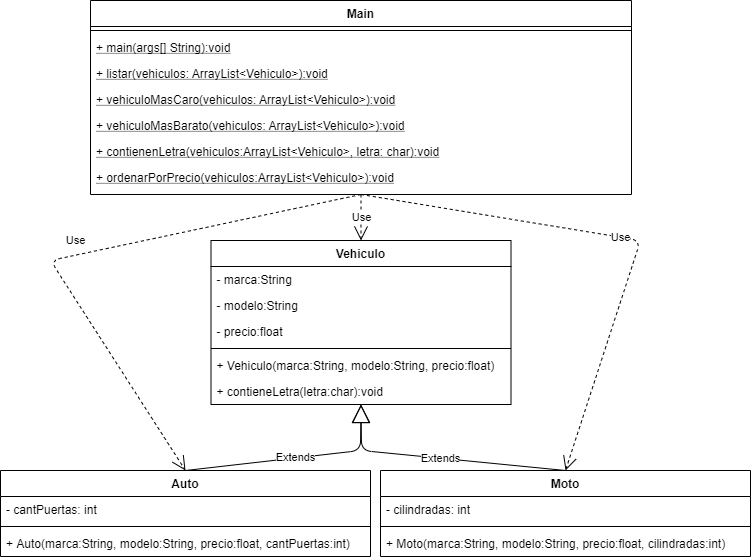

The diagram above was exported from draw.io. Its source (the exported page's mxGraphModel, read from the mxfile embedded in the PNG):
<mxGraphModel dx="723" dy="378" grid="1" gridSize="10" guides="1" tooltips="1" connect="1" arrows="1" fold="1" page="1" pageScale="1" pageWidth="827" pageHeight="1169" math="0" shadow="0">
  <root>
    <mxCell id="WIyWlLk6GJQsqaUBKTNV-0" />
    <mxCell id="WIyWlLk6GJQsqaUBKTNV-1" parent="WIyWlLk6GJQsqaUBKTNV-0" />
    <mxCell id="hriePAmb7n16IjqfVN9v-15" value="Extends" style="endArrow=block;endSize=16;endFill=0;html=1;exitX=0.5;exitY=0;exitDx=0;exitDy=0;entryX=0.5;entryY=1;entryDx=0;entryDy=0;" edge="1" parent="WIyWlLk6GJQsqaUBKTNV-1" source="hriePAmb7n16IjqfVN9v-10" target="hriePAmb7n16IjqfVN9v-0">
      <mxGeometry width="160" relative="1" as="geometry">
        <mxPoint x="330" y="230" as="sourcePoint" />
        <mxPoint x="490" y="230" as="targetPoint" />
        <Array as="points">
          <mxPoint x="470" y="590" />
        </Array>
      </mxGeometry>
    </mxCell>
    <mxCell id="hriePAmb7n16IjqfVN9v-16" value="Extends" style="endArrow=block;endSize=16;endFill=0;html=1;exitX=0.5;exitY=0;exitDx=0;exitDy=0;entryX=0.5;entryY=1;entryDx=0;entryDy=0;" edge="1" parent="WIyWlLk6GJQsqaUBKTNV-1" source="hriePAmb7n16IjqfVN9v-6" target="hriePAmb7n16IjqfVN9v-0">
      <mxGeometry width="160" relative="1" as="geometry">
        <mxPoint x="330" y="230" as="sourcePoint" />
        <mxPoint x="330" y="70" as="targetPoint" />
        <Array as="points">
          <mxPoint x="471" y="590" />
        </Array>
      </mxGeometry>
    </mxCell>
    <mxCell id="hriePAmb7n16IjqfVN9v-32" value="Use" style="endArrow=open;endSize=12;dashed=1;html=1;entryX=0.5;entryY=0;entryDx=0;entryDy=0;exitX=0.5;exitY=1;exitDx=0;exitDy=0;" edge="1" parent="WIyWlLk6GJQsqaUBKTNV-1" source="hriePAmb7n16IjqfVN9v-20" target="hriePAmb7n16IjqfVN9v-0">
      <mxGeometry width="160" relative="1" as="geometry">
        <mxPoint x="240" y="270" as="sourcePoint" />
        <mxPoint x="390" y="280" as="targetPoint" />
      </mxGeometry>
    </mxCell>
    <mxCell id="hriePAmb7n16IjqfVN9v-33" value="Use" style="endArrow=open;endSize=12;dashed=1;html=1;exitX=0.5;exitY=1;exitDx=0;exitDy=0;entryX=0.5;entryY=0;entryDx=0;entryDy=0;" edge="1" parent="WIyWlLk6GJQsqaUBKTNV-1" source="hriePAmb7n16IjqfVN9v-20" target="hriePAmb7n16IjqfVN9v-6">
      <mxGeometry width="160" relative="1" as="geometry">
        <mxPoint x="410" y="380" as="sourcePoint" />
        <mxPoint x="570" y="380" as="targetPoint" />
        <Array as="points">
          <mxPoint x="750" y="380" />
        </Array>
      </mxGeometry>
    </mxCell>
    <mxCell id="hriePAmb7n16IjqfVN9v-34" value="Use" style="endArrow=open;endSize=12;dashed=1;html=1;exitX=0.5;exitY=1;exitDx=0;exitDy=0;entryX=0.5;entryY=0;entryDx=0;entryDy=0;" edge="1" parent="WIyWlLk6GJQsqaUBKTNV-1" source="hriePAmb7n16IjqfVN9v-20" target="hriePAmb7n16IjqfVN9v-10">
      <mxGeometry x="0.016" y="-14" width="160" relative="1" as="geometry">
        <mxPoint x="410" y="360" as="sourcePoint" />
        <mxPoint x="570" y="360" as="targetPoint" />
        <Array as="points">
          <mxPoint x="160" y="400" />
        </Array>
        <mxPoint x="-1" as="offset" />
      </mxGeometry>
    </mxCell>
    <mxCell id="hriePAmb7n16IjqfVN9v-20" value="Main" style="swimlane;fontStyle=1;align=center;verticalAlign=top;childLayout=stackLayout;horizontal=1;startSize=26;horizontalStack=0;resizeParent=1;resizeParentMax=0;resizeLast=0;collapsible=1;marginBottom=0;" vertex="1" parent="WIyWlLk6GJQsqaUBKTNV-1">
      <mxGeometry x="200" y="140" width="541" height="194" as="geometry">
        <mxRectangle x="430" y="200" width="60" height="26" as="alternateBounds" />
      </mxGeometry>
    </mxCell>
    <mxCell id="hriePAmb7n16IjqfVN9v-22" value="" style="line;strokeWidth=1;fillColor=none;align=left;verticalAlign=middle;spacingTop=-1;spacingLeft=3;spacingRight=3;rotatable=0;labelPosition=right;points=[];portConstraint=eastwest;" vertex="1" parent="hriePAmb7n16IjqfVN9v-20">
      <mxGeometry y="26" width="541" height="8" as="geometry" />
    </mxCell>
    <mxCell id="hriePAmb7n16IjqfVN9v-23" value="+ main(args[] String):void" style="text;strokeColor=none;fillColor=none;align=left;verticalAlign=top;spacingLeft=4;spacingRight=4;overflow=hidden;rotatable=0;points=[[0,0.5],[1,0.5]];portConstraint=eastwest;fontStyle=4" vertex="1" parent="hriePAmb7n16IjqfVN9v-20">
      <mxGeometry y="34" width="541" height="26" as="geometry" />
    </mxCell>
    <mxCell id="hriePAmb7n16IjqfVN9v-31" value="+ listar(vehiculos: ArrayList&lt;Vehiculo&gt;):void" style="text;strokeColor=none;fillColor=none;align=left;verticalAlign=top;spacingLeft=4;spacingRight=4;overflow=hidden;rotatable=0;points=[[0,0.5],[1,0.5]];portConstraint=eastwest;fontStyle=4" vertex="1" parent="hriePAmb7n16IjqfVN9v-20">
      <mxGeometry y="60" width="541" height="26" as="geometry" />
    </mxCell>
    <mxCell id="hriePAmb7n16IjqfVN9v-28" value="+ vehiculoMasCaro(vehiculos: ArrayList&lt;Vehiculo&gt;):void&#10;" style="text;strokeColor=none;fillColor=none;align=left;verticalAlign=top;spacingLeft=4;spacingRight=4;overflow=hidden;rotatable=0;points=[[0,0.5],[1,0.5]];portConstraint=eastwest;fontStyle=4" vertex="1" parent="hriePAmb7n16IjqfVN9v-20">
      <mxGeometry y="86" width="541" height="26" as="geometry" />
    </mxCell>
    <mxCell id="hriePAmb7n16IjqfVN9v-30" value="+ vehiculoMasBarato(vehiculos: ArrayList&lt;Vehiculo&gt;):void&#10;" style="text;strokeColor=none;fillColor=none;align=left;verticalAlign=top;spacingLeft=4;spacingRight=4;overflow=hidden;rotatable=0;points=[[0,0.5],[1,0.5]];portConstraint=eastwest;fontStyle=4" vertex="1" parent="hriePAmb7n16IjqfVN9v-20">
      <mxGeometry y="112" width="541" height="26" as="geometry" />
    </mxCell>
    <mxCell id="hriePAmb7n16IjqfVN9v-27" value="+ contienenLetra(vehiculos:ArrayList&lt;Vehiculo&gt;, letra: char):void" style="text;strokeColor=none;fillColor=none;align=left;verticalAlign=top;spacingLeft=4;spacingRight=4;overflow=hidden;rotatable=0;points=[[0,0.5],[1,0.5]];portConstraint=eastwest;fontStyle=4" vertex="1" parent="hriePAmb7n16IjqfVN9v-20">
      <mxGeometry y="138" width="541" height="26" as="geometry" />
    </mxCell>
    <mxCell id="hriePAmb7n16IjqfVN9v-25" value="+ ordenarPorPrecio(vehiculos:ArrayList&lt;Vehiculo&gt;):void" style="text;strokeColor=none;fillColor=none;align=left;verticalAlign=top;spacingLeft=4;spacingRight=4;overflow=hidden;rotatable=0;points=[[0,0.5],[1,0.5]];portConstraint=eastwest;fontStyle=4" vertex="1" parent="hriePAmb7n16IjqfVN9v-20">
      <mxGeometry y="164" width="541" height="30" as="geometry" />
    </mxCell>
    <mxCell id="hriePAmb7n16IjqfVN9v-0" value="Vehiculo" style="swimlane;fontStyle=1;align=center;verticalAlign=top;childLayout=stackLayout;horizontal=1;startSize=26;horizontalStack=0;resizeParent=1;resizeParentMax=0;resizeLast=0;collapsible=1;marginBottom=0;" vertex="1" parent="WIyWlLk6GJQsqaUBKTNV-1">
      <mxGeometry x="320.5" y="380" width="300" height="164" as="geometry">
        <mxRectangle x="420" y="430" width="80" height="26" as="alternateBounds" />
      </mxGeometry>
    </mxCell>
    <mxCell id="hriePAmb7n16IjqfVN9v-1" value="- marca:String" style="text;strokeColor=none;fillColor=none;align=left;verticalAlign=top;spacingLeft=4;spacingRight=4;overflow=hidden;rotatable=0;points=[[0,0.5],[1,0.5]];portConstraint=eastwest;" vertex="1" parent="hriePAmb7n16IjqfVN9v-0">
      <mxGeometry y="26" width="300" height="26" as="geometry" />
    </mxCell>
    <mxCell id="hriePAmb7n16IjqfVN9v-4" value="- modelo:String" style="text;strokeColor=none;fillColor=none;align=left;verticalAlign=top;spacingLeft=4;spacingRight=4;overflow=hidden;rotatable=0;points=[[0,0.5],[1,0.5]];portConstraint=eastwest;" vertex="1" parent="hriePAmb7n16IjqfVN9v-0">
      <mxGeometry y="52" width="300" height="26" as="geometry" />
    </mxCell>
    <mxCell id="hriePAmb7n16IjqfVN9v-5" value="- precio:float" style="text;strokeColor=none;fillColor=none;align=left;verticalAlign=top;spacingLeft=4;spacingRight=4;overflow=hidden;rotatable=0;points=[[0,0.5],[1,0.5]];portConstraint=eastwest;" vertex="1" parent="hriePAmb7n16IjqfVN9v-0">
      <mxGeometry y="78" width="300" height="26" as="geometry" />
    </mxCell>
    <mxCell id="hriePAmb7n16IjqfVN9v-2" value="" style="line;strokeWidth=1;fillColor=none;align=left;verticalAlign=middle;spacingTop=-1;spacingLeft=3;spacingRight=3;rotatable=0;labelPosition=right;points=[];portConstraint=eastwest;" vertex="1" parent="hriePAmb7n16IjqfVN9v-0">
      <mxGeometry y="104" width="300" height="8" as="geometry" />
    </mxCell>
    <mxCell id="hriePAmb7n16IjqfVN9v-3" value="+ Vehiculo(marca:String, modelo:String, precio:float)" style="text;strokeColor=none;fillColor=none;align=left;verticalAlign=top;spacingLeft=4;spacingRight=4;overflow=hidden;rotatable=0;points=[[0,0.5],[1,0.5]];portConstraint=eastwest;" vertex="1" parent="hriePAmb7n16IjqfVN9v-0">
      <mxGeometry y="112" width="300" height="26" as="geometry" />
    </mxCell>
    <mxCell id="hriePAmb7n16IjqfVN9v-18" value="+ contieneLetra(letra:char):void" style="text;strokeColor=none;fillColor=none;align=left;verticalAlign=top;spacingLeft=4;spacingRight=4;overflow=hidden;rotatable=0;points=[[0,0.5],[1,0.5]];portConstraint=eastwest;" vertex="1" parent="hriePAmb7n16IjqfVN9v-0">
      <mxGeometry y="138" width="300" height="26" as="geometry" />
    </mxCell>
    <mxCell id="hriePAmb7n16IjqfVN9v-6" value="Moto" style="swimlane;fontStyle=1;align=center;verticalAlign=top;childLayout=stackLayout;horizontal=1;startSize=26;horizontalStack=0;resizeParent=1;resizeParentMax=0;resizeLast=0;collapsible=1;marginBottom=0;" vertex="1" parent="WIyWlLk6GJQsqaUBKTNV-1">
      <mxGeometry x="490" y="610" width="370" height="86" as="geometry">
        <mxRectangle x="670" y="572" width="60" height="26" as="alternateBounds" />
      </mxGeometry>
    </mxCell>
    <mxCell id="hriePAmb7n16IjqfVN9v-7" value="- cilindradas: int" style="text;strokeColor=none;fillColor=none;align=left;verticalAlign=top;spacingLeft=4;spacingRight=4;overflow=hidden;rotatable=0;points=[[0,0.5],[1,0.5]];portConstraint=eastwest;" vertex="1" parent="hriePAmb7n16IjqfVN9v-6">
      <mxGeometry y="26" width="370" height="26" as="geometry" />
    </mxCell>
    <mxCell id="hriePAmb7n16IjqfVN9v-8" value="" style="line;strokeWidth=1;fillColor=none;align=left;verticalAlign=middle;spacingTop=-1;spacingLeft=3;spacingRight=3;rotatable=0;labelPosition=right;points=[];portConstraint=eastwest;" vertex="1" parent="hriePAmb7n16IjqfVN9v-6">
      <mxGeometry y="52" width="370" height="8" as="geometry" />
    </mxCell>
    <mxCell id="hriePAmb7n16IjqfVN9v-9" value="+ Moto(marca:String, modelo:String, precio:float, cilindradas:int)" style="text;strokeColor=none;fillColor=none;align=left;verticalAlign=top;spacingLeft=4;spacingRight=4;overflow=hidden;rotatable=0;points=[[0,0.5],[1,0.5]];portConstraint=eastwest;" vertex="1" parent="hriePAmb7n16IjqfVN9v-6">
      <mxGeometry y="60" width="370" height="26" as="geometry" />
    </mxCell>
    <mxCell id="hriePAmb7n16IjqfVN9v-10" value="Auto" style="swimlane;fontStyle=1;align=center;verticalAlign=top;childLayout=stackLayout;horizontal=1;startSize=26;horizontalStack=0;resizeParent=1;resizeParentMax=0;resizeLast=0;collapsible=1;marginBottom=0;" vertex="1" parent="WIyWlLk6GJQsqaUBKTNV-1">
      <mxGeometry x="110" y="610" width="370" height="86" as="geometry">
        <mxRectangle x="170" y="476" width="60" height="26" as="alternateBounds" />
      </mxGeometry>
    </mxCell>
    <mxCell id="hriePAmb7n16IjqfVN9v-11" value="- cantPuertas: int" style="text;strokeColor=none;fillColor=none;align=left;verticalAlign=top;spacingLeft=4;spacingRight=4;overflow=hidden;rotatable=0;points=[[0,0.5],[1,0.5]];portConstraint=eastwest;" vertex="1" parent="hriePAmb7n16IjqfVN9v-10">
      <mxGeometry y="26" width="370" height="26" as="geometry" />
    </mxCell>
    <mxCell id="hriePAmb7n16IjqfVN9v-12" value="" style="line;strokeWidth=1;fillColor=none;align=left;verticalAlign=middle;spacingTop=-1;spacingLeft=3;spacingRight=3;rotatable=0;labelPosition=right;points=[];portConstraint=eastwest;" vertex="1" parent="hriePAmb7n16IjqfVN9v-10">
      <mxGeometry y="52" width="370" height="8" as="geometry" />
    </mxCell>
    <mxCell id="hriePAmb7n16IjqfVN9v-13" value="+ Auto(marca:String, modelo:String, precio:float, cantPuertas:int)" style="text;strokeColor=none;fillColor=none;align=left;verticalAlign=top;spacingLeft=4;spacingRight=4;overflow=hidden;rotatable=0;points=[[0,0.5],[1,0.5]];portConstraint=eastwest;" vertex="1" parent="hriePAmb7n16IjqfVN9v-10">
      <mxGeometry y="60" width="370" height="26" as="geometry" />
    </mxCell>
  </root>
</mxGraphModel>